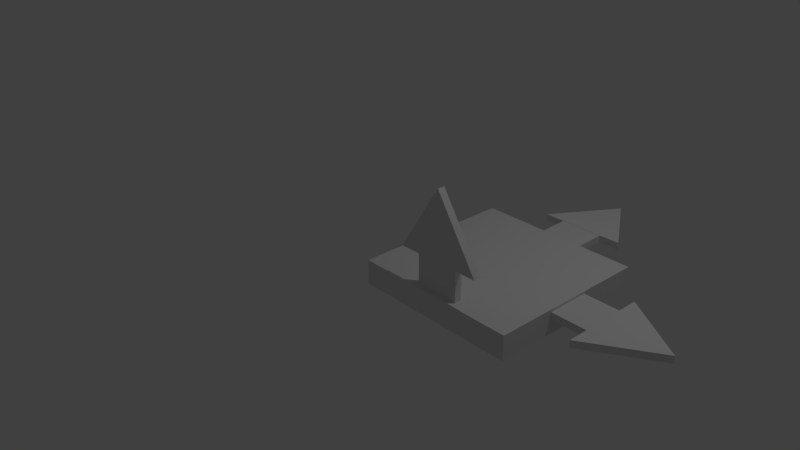# Source: plano.blend  (saved by Blender 2.78.0; exported with 4.5.12 LTS)
import bpy
from mathutils import Matrix  # noqa: F401  (used for matrix-valued properties, if any)

bpy.ops.wm.read_factory_settings(use_empty=True)
scene = bpy.context.scene
scene.name = 'Scene'

# ---- collections
col_collection_1 = bpy.data.collections.new('Collection 1'); scene.collection.children.link(col_collection_1)

# ---- world
world_world = bpy.data.worlds.new('World'); scene.world = world_world
world_world.color = (0.05088, 0.05088, 0.05088)
world_world.use_sun_shadow = False
world_world.sun_shadow_jitter_overblur = 0.0
world_world.cycles.sampling_method = 'MANUAL'

# ---- cameras
cam_camera = bpy.data.cameras.new('Camera')
cam_camera.clip_end = 100.0
cam_camera.lens = 35.0
cam_camera.sensor_width = 32.0
cam_camera.sensor_height = 18.0
cam_camera.ortho_scale = 7.314
cam_camera.dof.focus_distance = 0.0
cam_camera.dof.aperture_fstop = 128.0

# ---- lights
light_lamp = bpy.data.lights.new('Lamp', 'POINT')
light_lamp.transmission_factor = 0.0
light_lamp.cutoff_distance = 30.0
light_lamp.energy = 100.0
light_lamp.shadow_buffer_clip_start = 1.001
light_lamp.shadow_soft_size = 0.1
light_lamp.shadow_maximum_resolution = 0.006
light_lamp.use_absolute_resolution = True

# ---- meshes
me_plane_002 = bpy.data.meshes.new('Plane.002')
me_plane_002.from_pydata([(-1.0, -1.0, 0.0), (1.0, -1.0, 0.0), (-1.0, 1.0, 0.0), (1.0, 1.0, 0.0), (-1.0, -1.0, -0.294), (1.0, -1.0, -0.294), (-1.0, 1.0, -0.294), (1.0, 1.0, -0.294), (-0.4865, 1.437, -0.1159), (0.5566, 1.437, -0.1159), (0.04077, 2.244, -0.1159), (0.04077, 2.244, -0.1159), (-0.4865, 1.437, -0.1159), (0.5566, 1.437, -0.1159), (0.04077, 2.244, -0.1159), (0.04077, 2.244, -0.1159), (-0.4865, 1.437, -0.02893), (0.5566, 1.437, -0.02893), (0.04077, 2.244, -0.02893), (0.04077, 2.244, -0.02893), (-0.2357, 0.9155, -0.03247), (0.2972, 0.9155, -0.03247), (-0.2357, 1.448, -0.03264), (0.2972, 1.448, -0.03264), (-0.2357, 1.448, -0.03264), (0.2972, 1.448, -0.03264), (-0.2357, 1.448, -0.03264), (0.2972, 1.448, -0.03264), (-0.2357, 0.9155, -0.03247), (0.2972, 0.9155, -0.03247), (-0.2357, 1.448, -0.03264), (0.2972, 1.448, -0.03264), (-0.2357, 1.448, -0.03264), (0.2972, 1.448, -0.03264), (-0.2357, 1.448, -0.03264), (0.2972, 1.448, -0.03264), (-0.2357, 0.9155, -0.1175), (0.2972, 0.9155, -0.1175), (-0.2357, 1.448, -0.1177), (0.2972, 1.448, -0.1177), (-0.2357, 1.448, -0.1177), (0.2972, 1.448, -0.1177), (-0.2357, 1.448, -0.1177), (0.2972, 1.448, -0.1177), (-0.9457, -0.2521, -0.06094), (-0.9557, 0.2806, -0.06094), (-1.478, -0.2621, -0.0611), (-1.488, 0.2706, -0.0611), (-1.478, -0.2621, -0.0611), (-1.488, 0.2706, -0.0611), (-1.478, -0.2621, -0.0611), (-1.488, 0.2706, -0.0611), (-0.9457, -0.2521, -0.06094), (-0.9557, 0.2806, -0.06094), (-1.478, -0.2621, -0.0611), (-1.488, 0.2706, -0.0611), (-1.478, -0.2621, -0.0611), (-1.488, 0.2706, -0.0611), (-1.478, -0.2621, -0.0611), (-1.488, 0.2706, -0.0611), (-0.9457, -0.2521, -0.146), (-0.9557, 0.2806, -0.146), (-1.478, -0.2621, -0.1461), (-1.488, 0.2706, -0.1461), (-1.478, -0.2621, -0.1461), (-1.488, 0.2706, -0.1461), (-1.478, -0.2621, -0.1461), (-1.488, 0.2706, -0.1461), (-1.462, -0.5127, -0.1443), (-1.482, 0.5302, -0.1443), (-2.28, -0.0006768, -0.1443), (-2.28, -0.0006768, -0.1443), (-1.462, -0.5127, -0.1443), (-1.482, 0.5302, -0.1443), (-2.28, -0.0006768, -0.1443), (-2.28, -0.0006768, -0.1443), (-1.462, -0.5127, -0.05739), (-1.482, 0.5302, -0.05739), (-2.28, -0.0006768, -0.05739), (-2.28, -0.0006768, -0.05739), (0.9341, -0.2521, -0.1631), (0.9341, 0.2806, -0.1531), (0.9317, -0.2621, 0.3696), (0.9317, 0.2706, 0.3797), (0.9317, -0.2621, 0.3696), (0.9317, 0.2706, 0.3797), (0.9317, -0.2621, 0.3696), (0.9317, 0.2706, 0.3797), (0.9341, -0.2521, -0.1631), (0.9341, 0.2806, -0.1531), (0.9317, -0.2621, 0.3696), (0.9317, 0.2706, 0.3797), (0.9317, -0.2621, 0.3696), (0.9317, 0.2706, 0.3797), (0.9317, -0.2621, 0.3696), (0.9317, 0.2706, 0.3797), (0.8491, -0.2521, -0.1635), (0.8491, 0.2806, -0.1535), (0.8467, -0.2621, 0.3693), (0.8466, 0.2706, 0.3793), (0.8467, -0.2621, 0.3693), (0.8466, 0.2706, 0.3793), (0.8467, -0.2621, 0.3693), (0.8466, 0.2706, 0.3793), (0.8485, -0.5127, 0.3528), (0.8484, 0.5302, 0.3724), (0.845, -0.0006771, 1.17), (0.845, -0.0006771, 1.17), (0.8485, -0.5127, 0.3528), (0.8484, 0.5302, 0.3724), (0.845, -0.0006771, 1.17), (0.845, -0.0006771, 1.17), (0.9355, -0.5127, 0.3532), (0.9354, 0.5302, 0.3728), (0.932, -0.0006771, 1.171), (0.932, -0.0006771, 1.171), (-1.034, -0.06169, -0.4121)], [], [(0, 2, 3, 1), (4, 5, 7, 6), (1, 3, 7, 5), (2, 0, 4, 6), (3, 2, 6, 7), (0, 1, 5, 4), (8, 10, 11, 9), (15, 14, 18, 19), (9, 11, 15, 13), (10, 8, 12, 14), (11, 10, 14, 15), (8, 9, 13, 12), (16, 17, 19, 18), (12, 13, 17, 16), (13, 15, 19, 17), (14, 12, 16, 18), (20, 22, 23, 21), (22, 24, 25, 23), (24, 26, 27, 25), (32, 30, 38, 40), (33, 35, 43, 41), (28, 29, 37, 36), (21, 23, 31, 29), (22, 20, 28, 30), (26, 24, 32, 34), (27, 26, 34, 35), (23, 25, 33, 31), (20, 21, 29, 28), (25, 27, 35, 33), (24, 22, 30, 32), (36, 37, 39, 38), (38, 39, 41, 40), (40, 41, 43, 42), (29, 31, 39, 37), (30, 28, 36, 38), (34, 32, 40, 42), (35, 34, 42, 43), (31, 33, 41, 39), (44, 46, 47, 45), (46, 48, 49, 47), (48, 50, 51, 49), (56, 54, 62, 64), (57, 59, 67, 65), (52, 53, 61, 60), (45, 47, 55, 53), (46, 44, 52, 54), (50, 48, 56, 58), (51, 50, 58, 59), (47, 49, 57, 55), (44, 45, 53, 52), (49, 51, 59, 57), (48, 46, 54, 56), (60, 61, 63, 62), (62, 63, 65, 64), (64, 65, 67, 66), (53, 55, 63, 61), (54, 52, 60, 62), (58, 56, 64, 66), (59, 58, 66, 67), (55, 57, 65, 63), (68, 70, 71, 69), (75, 74, 78, 79), (69, 71, 75, 73), (70, 68, 72, 74), (71, 70, 74, 75), (68, 69, 73, 72), (76, 77, 79, 78), (72, 73, 77, 76), (73, 75, 79, 77), (74, 72, 76, 78), (80, 82, 83, 81), (82, 84, 85, 83), (84, 86, 87, 85), (92, 90, 98, 100), (93, 95, 103, 101), (88, 89, 97, 96), (81, 83, 91, 89), (82, 80, 88, 90), (86, 84, 92, 94), (87, 86, 94, 95), (83, 85, 93, 91), (80, 81, 89, 88), (85, 87, 95, 93), (84, 82, 90, 92), (96, 97, 99, 98), (98, 99, 101, 100), (100, 101, 103, 102), (89, 91, 99, 97), (90, 88, 96, 98), (94, 92, 100, 102), (95, 94, 102, 103), (91, 93, 101, 99), (104, 106, 107, 105), (111, 110, 114, 115), (105, 107, 111, 109), (106, 104, 108, 110), (107, 106, 110, 111), (104, 105, 109, 108), (112, 113, 115, 114), (108, 109, 113, 112), (109, 111, 115, 113), (110, 108, 112, 114)])
me_plane_002.use_remesh_preserve_volume = False
me_plane_002.use_remesh_preserve_attributes = False
me_plane_002.use_mirror_vertex_groups = False
me_plane_002.update()

# ---- objects
ob_dof9 = bpy.data.objects.new('DOF9', me_plane_002)
ob_lamp = bpy.data.objects.new('Lamp', light_lamp)
ob_camera = bpy.data.objects.new('Camera', cam_camera)

# ---- transforms, parenting, visibility, modifiers, constraints
ob_dof9.location = (2.126, 0.0, 0.7144)
ob_dof9.rotation_euler = (0.0, -0.0, -1.597)
ob_dof9.lineart.crease_threshold = 0.0
ob_lamp.location = (4.076, 1.005, 5.904)
ob_lamp.rotation_euler = (0.6503, 0.05522, 1.866)
ob_lamp.lock_rotations_4d = False
ob_lamp.empty_display_type = 'ARROWS'
ob_lamp.color = (0.0, 0.0, 0.0, 0.0)
ob_lamp.lineart.crease_threshold = 0.0
ob_camera.location = (7.481, -6.508, 5.344)
ob_camera.rotation_euler = (1.109, 0.0, 0.8149)
ob_camera.lock_rotations_4d = False
ob_camera.empty_display_type = 'ARROWS'
ob_camera.color = (0.0, 0.0, 0.0, 0.0)
ob_camera.display_type = 'WIRE'
ob_camera.lineart.crease_threshold = 0.0

# ---- collection membership
col_collection_1.objects.link(ob_dof9)
col_collection_1.objects.link(ob_lamp)
col_collection_1.objects.link(ob_camera)

# ---- scene / render settings (as saved in the file)
scene.camera = ob_camera
scene.frame_start = 1; scene.frame_end = 250; scene.frame_set(6)
scene.render.engine = 'BLENDER_EEVEE_NEXT'
scene.render.resolution_percentage = 50
scene.render.dither_intensity = 0.0
scene.cycles.use_denoising = False
scene.cycles.samples = 128
scene.cycles.sampling_pattern = 'TABULATED_SOBOL'
scene.cycles.light_sampling_threshold = 0.0
scene.cycles.use_adaptive_sampling = False
scene.cycles.use_light_tree = False
scene.cycles.blur_glossy = 0.0
scene.cycles.sample_clamp_indirect = 0.0
scene.view_settings.view_transform = 'Standard'
bpy.context.view_layer.update()
